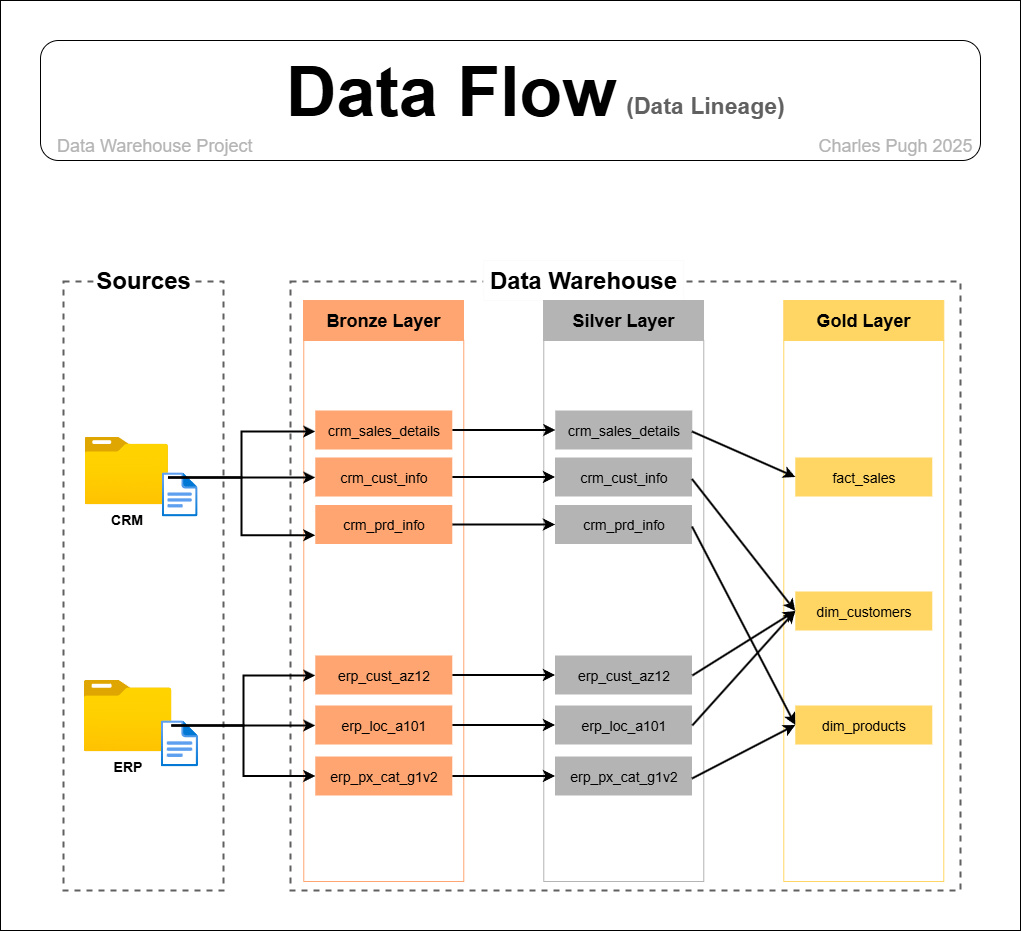

The diagram above was exported from draw.io. Its source (the exported page's mxGraphModel, read from the mxfile embedded in the PNG):
<mxGraphModel dx="2526" dy="1699" grid="1" gridSize="10" guides="1" tooltips="1" connect="1" arrows="1" fold="1" page="1" pageScale="1" pageWidth="1100" pageHeight="850" math="0" shadow="0">
  <root>
    <mxCell id="0" />
    <mxCell id="1" parent="0" />
    <mxCell id="-DNp5nfZ291V3epCE0QK-20" value="" style="rounded=0;whiteSpace=wrap;html=1;fillColor=default;" parent="1" vertex="1">
      <mxGeometry x="-40" y="-40" width="1020" height="930" as="geometry" />
    </mxCell>
    <mxCell id="My726w7vj0v1KprCZONF-1" value="" style="rounded=1;whiteSpace=wrap;html=1;fillColor=none;" vertex="1" parent="1">
      <mxGeometry width="940" height="120" as="geometry" />
    </mxCell>
    <mxCell id="ziV3n6eVbt5drU0zPqzG-4" value="" style="rounded=0;whiteSpace=wrap;html=1;fillColor=none;dashed=1;strokeColor=#606060;strokeWidth=2;" parent="1" vertex="1">
      <mxGeometry x="250" y="241" width="670" height="609" as="geometry" />
    </mxCell>
    <mxCell id="ziV3n6eVbt5drU0zPqzG-11" value="" style="rounded=0;whiteSpace=wrap;html=1;fillColor=none;strokeColor=#FFD564;strokeWidth=1;" parent="1" vertex="1">
      <mxGeometry x="743.27" y="300" width="160" height="541" as="geometry" />
    </mxCell>
    <mxCell id="ziV3n6eVbt5drU0zPqzG-12" value="" style="rounded=0;whiteSpace=wrap;html=1;fillColor=none;strokeColor=#FFA571;strokeWidth=1;" parent="1" vertex="1">
      <mxGeometry x="263.27" y="300" width="160" height="541" as="geometry" />
    </mxCell>
    <mxCell id="ziV3n6eVbt5drU0zPqzG-13" value="" style="rounded=0;whiteSpace=wrap;html=1;fillColor=none;strokeColor=#B4B4B4;strokeWidth=1;" parent="1" vertex="1">
      <mxGeometry x="503.27" y="300" width="160" height="541" as="geometry" />
    </mxCell>
    <mxCell id="ziV3n6eVbt5drU0zPqzG-1" value="&lt;font style=&quot;font-size: 70px;&quot;&gt;&lt;b style=&quot;&quot;&gt;Data Flow&amp;nbsp;&lt;/b&gt;&lt;/font&gt;" style="text;html=1;align=center;verticalAlign=middle;resizable=0;points=[];autosize=1;strokeColor=none;fillColor=none;" parent="1" vertex="1">
      <mxGeometry x="234.76999999999998" width="370" height="100" as="geometry" />
    </mxCell>
    <mxCell id="ziV3n6eVbt5drU0zPqzG-2" value="" style="rounded=0;whiteSpace=wrap;html=1;fillColor=none;dashed=1;strokeColor=#606060;strokeWidth=2;" parent="1" vertex="1">
      <mxGeometry x="23" y="241" width="160" height="609" as="geometry" />
    </mxCell>
    <mxCell id="ziV3n6eVbt5drU0zPqzG-25" value="ERP" style="group;fontStyle=1;fontSize=16;" parent="1" vertex="1" connectable="0">
      <mxGeometry x="43" y="639.38" width="120" height="90.25" as="geometry" />
    </mxCell>
    <mxCell id="ziV3n6eVbt5drU0zPqzG-22" value="&lt;b&gt;ERP&lt;/b&gt;" style="image;aspect=fixed;html=1;points=[];align=center;fontSize=14;image=img/lib/azure2/general/Folder_Blank.svg;" parent="ziV3n6eVbt5drU0zPqzG-25" vertex="1">
      <mxGeometry width="87.97349647058826" height="71.40705882352943" as="geometry" />
    </mxCell>
    <mxCell id="ziV3n6eVbt5drU0zPqzG-23" value="" style="image;aspect=fixed;html=1;points=[];align=center;fontSize=14;image=img/lib/azure2/general/File.svg;" parent="ziV3n6eVbt5drU0zPqzG-25" vertex="1">
      <mxGeometry x="77.22725012431626" y="40.436540880503145" width="37.420716981132074" height="46.105207547169805" as="geometry" />
    </mxCell>
    <mxCell id="ziV3n6eVbt5drU0zPqzG-35" value="" style="group" parent="1" vertex="1" connectable="0">
      <mxGeometry x="43.99999999999999" y="396" width="120" height="80" as="geometry" />
    </mxCell>
    <mxCell id="ziV3n6eVbt5drU0zPqzG-36" value="&lt;b&gt;CRM&lt;/b&gt;" style="image;aspect=fixed;html=1;points=[];align=center;fontSize=14;image=img/lib/azure2/general/Folder_Blank.svg;" parent="ziV3n6eVbt5drU0zPqzG-35" vertex="1">
      <mxGeometry width="83.48611764705885" height="67.76470588235296" as="geometry" />
    </mxCell>
    <mxCell id="ziV3n6eVbt5drU0zPqzG-37" value="" style="image;aspect=fixed;html=1;points=[];align=center;fontSize=14;image=img/lib/azure2/general/File.svg;" parent="ziV3n6eVbt5drU0zPqzG-35" vertex="1">
      <mxGeometry x="77.22725012431626" y="35.84" width="35.84" height="44.16" as="geometry" />
    </mxCell>
    <mxCell id="ziV3n6eVbt5drU0zPqzG-5" value="&lt;font style=&quot;font-size: 24px;&quot;&gt;&lt;b&gt;Data Warehouse&lt;/b&gt;&lt;/font&gt;" style="rounded=0;whiteSpace=wrap;html=1;strokeColor=light-dark(#fbfbfb, #ededed);fillColor=default;fillStyle=solid;" parent="1" vertex="1">
      <mxGeometry x="443.27" y="220" width="199.99999999999997" height="40" as="geometry" />
    </mxCell>
    <mxCell id="ziV3n6eVbt5drU0zPqzG-8" value="&lt;font style=&quot;font-size: 18px;&quot;&gt;&lt;b&gt;Gold Layer&lt;/b&gt;&lt;/font&gt;" style="rounded=0;whiteSpace=wrap;html=1;fillColor=#FFD564;strokeColor=light-dark(#FFD564,#FFD564);" parent="1" vertex="1">
      <mxGeometry x="743.27" y="260" width="160" height="40" as="geometry" />
    </mxCell>
    <mxCell id="ziV3n6eVbt5drU0zPqzG-9" value="&lt;font style=&quot;font-size: 18px;&quot;&gt;&lt;b style=&quot;&quot;&gt;Silver Layer&lt;/b&gt;&lt;/font&gt;" style="rounded=0;whiteSpace=wrap;html=1;fillColor=#B4B4B4;strokeColor=#B4B4B4;" parent="1" vertex="1">
      <mxGeometry x="503" y="260" width="160" height="40" as="geometry" />
    </mxCell>
    <mxCell id="ziV3n6eVbt5drU0zPqzG-10" value="&lt;font style=&quot;font-size: 18px;&quot;&gt;&lt;b style=&quot;&quot;&gt;Bronze Layer&lt;/b&gt;&lt;/font&gt;" style="rounded=0;whiteSpace=wrap;html=1;fillColor=#FFA571;strokeColor=#FFA571;" parent="1" vertex="1">
      <mxGeometry x="263" y="260" width="160" height="40" as="geometry" />
    </mxCell>
    <mxCell id="ziV3n6eVbt5drU0zPqzG-61" style="edgeStyle=orthogonalEdgeStyle;rounded=0;orthogonalLoop=1;jettySize=auto;html=1;exitX=0.5;exitY=1;exitDx=0;exitDy=0;fontSize=14;" parent="1" edge="1">
      <mxGeometry relative="1" as="geometry">
        <mxPoint x="343.27" y="723.5" as="sourcePoint" />
        <mxPoint x="343.27" y="723.5" as="targetPoint" />
      </mxGeometry>
    </mxCell>
    <mxCell id="ziV3n6eVbt5drU0zPqzG-118" value="&lt;span style=&quot;color: rgb(180, 180, 180); font-size: 18px;&quot;&gt;Charles Pugh&amp;nbsp;2025&lt;/span&gt;" style="text;html=1;align=center;verticalAlign=middle;whiteSpace=wrap;rounded=0;" parent="1" vertex="1">
      <mxGeometry x="770" y="90" width="170" height="30" as="geometry" />
    </mxCell>
    <mxCell id="ziV3n6eVbt5drU0zPqzG-119" value="&lt;span style=&quot;color: rgb(180, 180, 180); font-size: 18px;&quot;&gt;Data Warehouse Project&lt;span style=&quot;white-space: pre;&quot;&gt;&#09;&lt;/span&gt;&lt;/span&gt;" style="text;html=1;align=center;verticalAlign=middle;whiteSpace=wrap;rounded=0;" parent="1" vertex="1">
      <mxGeometry x="13" y="90" width="207" height="30" as="geometry" />
    </mxCell>
    <mxCell id="ziV3n6eVbt5drU0zPqzG-3" value="&lt;font style=&quot;font-size: 24px;&quot;&gt;&lt;b style=&quot;&quot;&gt;Sources&lt;/b&gt;&lt;/font&gt;" style="rounded=0;whiteSpace=wrap;html=1;strokeColor=none;fillColor=default;" parent="1" vertex="1">
      <mxGeometry x="53.269999999999996" y="220" width="100" height="40" as="geometry" />
    </mxCell>
    <mxCell id="-DNp5nfZ291V3epCE0QK-28" style="edgeStyle=orthogonalEdgeStyle;rounded=0;orthogonalLoop=1;jettySize=auto;html=1;strokeWidth=2;fontSize=14;" parent="1" source="-DNp5nfZ291V3epCE0QK-1" target="-DNp5nfZ291V3epCE0QK-22" edge="1">
      <mxGeometry relative="1" as="geometry" />
    </mxCell>
    <mxCell id="-DNp5nfZ291V3epCE0QK-1" value="crm_sales_details" style="rounded=0;whiteSpace=wrap;html=1;fillColor=#FFA571;strokeColor=none;fontSize=14;" parent="1" vertex="1">
      <mxGeometry x="274.77" y="370" width="137" height="39" as="geometry" />
    </mxCell>
    <mxCell id="-DNp5nfZ291V3epCE0QK-29" style="edgeStyle=orthogonalEdgeStyle;rounded=0;orthogonalLoop=1;jettySize=auto;html=1;strokeWidth=2;fontSize=14;" parent="1" source="-DNp5nfZ291V3epCE0QK-2" target="-DNp5nfZ291V3epCE0QK-23" edge="1">
      <mxGeometry relative="1" as="geometry" />
    </mxCell>
    <mxCell id="-DNp5nfZ291V3epCE0QK-2" value="crm_cust_info" style="rounded=0;whiteSpace=wrap;html=1;fillColor=#FFA571;strokeColor=none;fontSize=14;" parent="1" vertex="1">
      <mxGeometry x="274.77" y="417" width="137" height="39" as="geometry" />
    </mxCell>
    <mxCell id="-DNp5nfZ291V3epCE0QK-30" style="edgeStyle=orthogonalEdgeStyle;rounded=0;orthogonalLoop=1;jettySize=auto;html=1;strokeWidth=2;fontSize=14;" parent="1" source="-DNp5nfZ291V3epCE0QK-3" target="-DNp5nfZ291V3epCE0QK-24" edge="1">
      <mxGeometry relative="1" as="geometry" />
    </mxCell>
    <mxCell id="-DNp5nfZ291V3epCE0QK-3" value="crm_prd_info" style="rounded=0;whiteSpace=wrap;html=1;fillColor=#FFA571;strokeColor=none;fontSize=14;" parent="1" vertex="1">
      <mxGeometry x="274.77" y="464.5" width="137" height="39" as="geometry" />
    </mxCell>
    <mxCell id="-DNp5nfZ291V3epCE0QK-33" style="edgeStyle=orthogonalEdgeStyle;rounded=0;orthogonalLoop=1;jettySize=auto;html=1;entryX=0;entryY=0.5;entryDx=0;entryDy=0;strokeWidth=2;fontSize=14;" parent="1" source="-DNp5nfZ291V3epCE0QK-5" target="-DNp5nfZ291V3epCE0QK-25" edge="1">
      <mxGeometry relative="1" as="geometry" />
    </mxCell>
    <mxCell id="-DNp5nfZ291V3epCE0QK-5" value="erp_px_cat_g1v2" style="rounded=0;whiteSpace=wrap;html=1;fillColor=#FFA571;strokeColor=none;fontSize=14;" parent="1" vertex="1">
      <mxGeometry x="274.77" y="716" width="137" height="39" as="geometry" />
    </mxCell>
    <mxCell id="-DNp5nfZ291V3epCE0QK-32" style="edgeStyle=orthogonalEdgeStyle;rounded=0;orthogonalLoop=1;jettySize=auto;html=1;strokeWidth=2;fontSize=14;" parent="1" source="-DNp5nfZ291V3epCE0QK-6" target="-DNp5nfZ291V3epCE0QK-26" edge="1">
      <mxGeometry relative="1" as="geometry" />
    </mxCell>
    <mxCell id="-DNp5nfZ291V3epCE0QK-6" value="erp_loc_a101" style="rounded=0;whiteSpace=wrap;html=1;fillColor=#FFA571;strokeColor=none;fontSize=14;" parent="1" vertex="1">
      <mxGeometry x="274.77" y="665" width="137" height="39" as="geometry" />
    </mxCell>
    <mxCell id="-DNp5nfZ291V3epCE0QK-31" style="edgeStyle=orthogonalEdgeStyle;rounded=0;orthogonalLoop=1;jettySize=auto;html=1;strokeWidth=2;fontSize=14;" parent="1" source="-DNp5nfZ291V3epCE0QK-7" target="-DNp5nfZ291V3epCE0QK-27" edge="1">
      <mxGeometry relative="1" as="geometry" />
    </mxCell>
    <mxCell id="-DNp5nfZ291V3epCE0QK-7" value="erp_cust_az12" style="rounded=0;whiteSpace=wrap;html=1;fillColor=#FFA571;strokeColor=none;fontSize=14;" parent="1" vertex="1">
      <mxGeometry x="274.77" y="615" width="137" height="39" as="geometry" />
    </mxCell>
    <mxCell id="-DNp5nfZ291V3epCE0QK-13" style="edgeStyle=orthogonalEdgeStyle;rounded=0;orthogonalLoop=1;jettySize=auto;html=1;strokeWidth=2;" parent="1" source="ziV3n6eVbt5drU0zPqzG-22" target="-DNp5nfZ291V3epCE0QK-6" edge="1">
      <mxGeometry relative="1" as="geometry">
        <Array as="points">
          <mxPoint x="160" y="685" />
          <mxPoint x="160" y="685" />
        </Array>
      </mxGeometry>
    </mxCell>
    <mxCell id="-DNp5nfZ291V3epCE0QK-14" style="edgeStyle=orthogonalEdgeStyle;rounded=0;orthogonalLoop=1;jettySize=auto;html=1;strokeWidth=2;" parent="1" source="ziV3n6eVbt5drU0zPqzG-22" target="-DNp5nfZ291V3epCE0QK-7" edge="1">
      <mxGeometry relative="1" as="geometry">
        <Array as="points">
          <mxPoint x="203" y="685" />
          <mxPoint x="203" y="635" />
        </Array>
      </mxGeometry>
    </mxCell>
    <mxCell id="-DNp5nfZ291V3epCE0QK-15" style="edgeStyle=orthogonalEdgeStyle;rounded=0;orthogonalLoop=1;jettySize=auto;html=1;entryX=0;entryY=0.5;entryDx=0;entryDy=0;strokeWidth=2;" parent="1" source="ziV3n6eVbt5drU0zPqzG-22" target="-DNp5nfZ291V3epCE0QK-5" edge="1">
      <mxGeometry relative="1" as="geometry">
        <Array as="points">
          <mxPoint x="203" y="685" />
          <mxPoint x="203" y="736" />
        </Array>
      </mxGeometry>
    </mxCell>
    <mxCell id="-DNp5nfZ291V3epCE0QK-16" style="edgeStyle=orthogonalEdgeStyle;rounded=0;orthogonalLoop=1;jettySize=auto;html=1;strokeWidth=2;" parent="1" source="ziV3n6eVbt5drU0zPqzG-36" target="-DNp5nfZ291V3epCE0QK-2" edge="1">
      <mxGeometry relative="1" as="geometry">
        <Array as="points">
          <mxPoint x="230" y="437" />
          <mxPoint x="230" y="437" />
        </Array>
      </mxGeometry>
    </mxCell>
    <mxCell id="-DNp5nfZ291V3epCE0QK-17" style="edgeStyle=orthogonalEdgeStyle;rounded=0;orthogonalLoop=1;jettySize=auto;html=1;strokeWidth=2;" parent="1" edge="1">
      <mxGeometry relative="1" as="geometry">
        <mxPoint x="127.48611764705879" y="437" as="sourcePoint" />
        <mxPoint x="274.77" y="391" as="targetPoint" />
        <Array as="points">
          <mxPoint x="201" y="437" />
          <mxPoint x="201" y="391" />
        </Array>
      </mxGeometry>
    </mxCell>
    <mxCell id="-DNp5nfZ291V3epCE0QK-18" style="edgeStyle=orthogonalEdgeStyle;rounded=0;orthogonalLoop=1;jettySize=auto;html=1;entryX=0;entryY=0.75;entryDx=0;entryDy=0;strokeWidth=2;" parent="1" edge="1">
      <mxGeometry relative="1" as="geometry">
        <mxPoint x="127.48611764705879" y="437" as="sourcePoint" />
        <mxPoint x="274.77" y="494.75" as="targetPoint" />
        <Array as="points">
          <mxPoint x="201" y="437" />
          <mxPoint x="201" y="495" />
        </Array>
      </mxGeometry>
    </mxCell>
    <mxCell id="-DNp5nfZ291V3epCE0QK-19" value="&lt;b style=&quot;text-wrap-mode: nowrap;&quot;&gt;&lt;font style=&quot;font-size: 23px; color: rgb(96, 96, 96);&quot;&gt;(Data Lineage)&lt;/font&gt;&lt;/b&gt;" style="text;html=1;align=center;verticalAlign=middle;whiteSpace=wrap;rounded=0;" parent="1" vertex="1">
      <mxGeometry x="574.77" y="50" width="180" height="30" as="geometry" />
    </mxCell>
    <mxCell id="-DNp5nfZ291V3epCE0QK-22" value="crm_sales_details" style="rounded=0;whiteSpace=wrap;html=1;fillColor=#B4B4B4;strokeColor=none;fontSize=14;" parent="1" vertex="1">
      <mxGeometry x="514.77" y="370" width="137" height="39" as="geometry" />
    </mxCell>
    <mxCell id="-DNp5nfZ291V3epCE0QK-23" value="crm_cust_info" style="rounded=0;whiteSpace=wrap;html=1;fillColor=#B4B4B4;strokeColor=none;fontSize=14;" parent="1" vertex="1">
      <mxGeometry x="514.5" y="417" width="137" height="39" as="geometry" />
    </mxCell>
    <mxCell id="-DNp5nfZ291V3epCE0QK-24" value="crm_prd_info" style="rounded=0;whiteSpace=wrap;html=1;fillColor=#B4B4B4;strokeColor=none;fontSize=14;" parent="1" vertex="1">
      <mxGeometry x="514.5" y="464.5" width="137" height="39" as="geometry" />
    </mxCell>
    <mxCell id="-DNp5nfZ291V3epCE0QK-25" value="erp_px_cat_g1v2" style="rounded=0;whiteSpace=wrap;html=1;fillColor=#B4B4B4;strokeColor=none;fontSize=14;" parent="1" vertex="1">
      <mxGeometry x="514.5" y="716" width="137" height="39" as="geometry" />
    </mxCell>
    <mxCell id="-DNp5nfZ291V3epCE0QK-26" value="erp_loc_a101" style="rounded=0;whiteSpace=wrap;html=1;fillColor=#B4B4B4;strokeColor=none;fontSize=14;" parent="1" vertex="1">
      <mxGeometry x="514.5" y="665" width="137" height="39" as="geometry" />
    </mxCell>
    <mxCell id="-DNp5nfZ291V3epCE0QK-27" value="erp_cust_az12" style="rounded=0;whiteSpace=wrap;html=1;fillColor=#B4B4B4;strokeColor=none;fontSize=14;" parent="1" vertex="1">
      <mxGeometry x="514.5" y="615" width="137" height="39" as="geometry" />
    </mxCell>
    <mxCell id="-DNp5nfZ291V3epCE0QK-34" value="fact_sales" style="rounded=0;whiteSpace=wrap;html=1;fillColor=light-dark(#FFD564,#FFD564);strokeColor=none;fontSize=14;" parent="1" vertex="1">
      <mxGeometry x="754.77" y="417" width="137" height="39" as="geometry" />
    </mxCell>
    <mxCell id="-DNp5nfZ291V3epCE0QK-35" value="dim_customers" style="rounded=0;whiteSpace=wrap;html=1;fillColor=light-dark(#FFD564,#FFD564);strokeColor=none;fontSize=14;" parent="1" vertex="1">
      <mxGeometry x="754.77" y="551" width="137" height="39" as="geometry" />
    </mxCell>
    <mxCell id="-DNp5nfZ291V3epCE0QK-36" value="dim_products" style="rounded=0;whiteSpace=wrap;html=1;fillColor=light-dark(#FFD564,#FFD564);strokeColor=none;fontSize=14;" parent="1" vertex="1">
      <mxGeometry x="754.77" y="665" width="137" height="39" as="geometry" />
    </mxCell>
    <mxCell id="-DNp5nfZ291V3epCE0QK-41" value="" style="endArrow=classic;html=1;rounded=0;strokeWidth=2;entryX=0;entryY=0.5;entryDx=0;entryDy=0;" parent="1" target="-DNp5nfZ291V3epCE0QK-34" edge="1">
      <mxGeometry width="50" height="50" relative="1" as="geometry">
        <mxPoint x="651.5" y="391" as="sourcePoint" />
        <mxPoint x="721.5" y="456" as="targetPoint" />
      </mxGeometry>
    </mxCell>
    <mxCell id="-DNp5nfZ291V3epCE0QK-42" value="" style="endArrow=classic;html=1;rounded=0;strokeWidth=2;entryX=0;entryY=0.5;entryDx=0;entryDy=0;" parent="1" target="-DNp5nfZ291V3epCE0QK-35" edge="1">
      <mxGeometry width="50" height="50" relative="1" as="geometry">
        <mxPoint x="651.77" y="635" as="sourcePoint" />
        <mxPoint x="731.77" y="590" as="targetPoint" />
      </mxGeometry>
    </mxCell>
    <mxCell id="-DNp5nfZ291V3epCE0QK-43" value="" style="endArrow=classic;html=1;rounded=0;strokeWidth=2;entryX=0;entryY=0.5;entryDx=0;entryDy=0;" parent="1" target="-DNp5nfZ291V3epCE0QK-36" edge="1">
      <mxGeometry width="50" height="50" relative="1" as="geometry">
        <mxPoint x="651.5" y="738" as="sourcePoint" />
        <mxPoint x="731.5" y="713" as="targetPoint" />
      </mxGeometry>
    </mxCell>
    <mxCell id="-DNp5nfZ291V3epCE0QK-44" value="" style="endArrow=classic;html=1;rounded=0;strokeWidth=2;entryX=0;entryY=0.5;entryDx=0;entryDy=0;" parent="1" target="-DNp5nfZ291V3epCE0QK-35" edge="1">
      <mxGeometry width="50" height="50" relative="1" as="geometry">
        <mxPoint x="651.77" y="685" as="sourcePoint" />
        <mxPoint x="721.77" y="615" as="targetPoint" />
      </mxGeometry>
    </mxCell>
    <mxCell id="-DNp5nfZ291V3epCE0QK-45" value="" style="endArrow=classic;html=1;rounded=0;strokeWidth=2;entryX=0;entryY=0.5;entryDx=0;entryDy=0;" parent="1" target="-DNp5nfZ291V3epCE0QK-36" edge="1">
      <mxGeometry width="50" height="50" relative="1" as="geometry">
        <mxPoint x="651.5" y="486" as="sourcePoint" />
        <mxPoint x="721.5" y="551" as="targetPoint" />
      </mxGeometry>
    </mxCell>
    <mxCell id="-DNp5nfZ291V3epCE0QK-46" value="" style="endArrow=classic;html=1;rounded=0;strokeWidth=2;entryX=0;entryY=0.5;entryDx=0;entryDy=0;" parent="1" target="-DNp5nfZ291V3epCE0QK-35" edge="1">
      <mxGeometry width="50" height="50" relative="1" as="geometry">
        <mxPoint x="651.5" y="438.5" as="sourcePoint" />
        <mxPoint x="721.5" y="503.5" as="targetPoint" />
      </mxGeometry>
    </mxCell>
  </root>
</mxGraphModel>